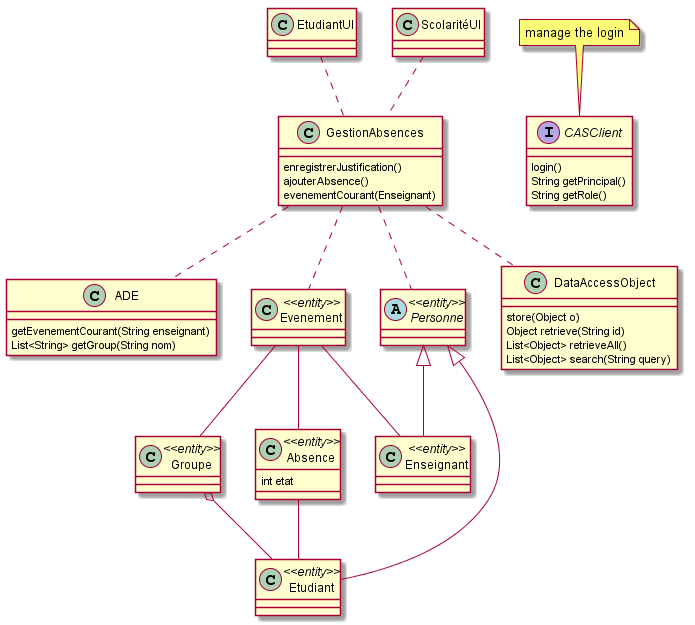

The diagram above was rendered by PlantUML. Its source (embedded in the PNG):
@startuml
class GestionAbsences {
  enregistrerJustification()
  ajouterAbsence()
  evenementCourant(Enseignant)
}

class ADE {
  getEvenementCourant(String enseignant)
  List<String> getGroup(String nom)
}

class Evenement <<entity>>

abstract class Personne <<entity>>

class Groupe  <<entity>>

class Absence <<entity>> {
  int etat
}

class Etudiant <<entity>>

class Enseignant <<entity>>

Interface CASClient {
  login()
  String getPrincipal()
  String getRole()
}

note top: manage the login

Personne <|-- Etudiant
Personne <|-- Enseignant

Groupe o-- Etudiant

Evenement -- Enseignant
Evenement -- Groupe
Evenement -- Absence
Absence -- Etudiant

GestionAbsences .. Personne
GestionAbsences .. Evenement
GestionAbsences .. ADE
GestionAbsences .. DataAccessObject

class DataAccessObject {
  store(Object o)
  Object retrieve(String id)
  List<Object> retrieveAll()
  List<Object> search(String query)
}

class EtudiantUI {
}

EtudiantUI .. GestionAbsences

ScolaritéUI .. GestionAbsences
@enduml